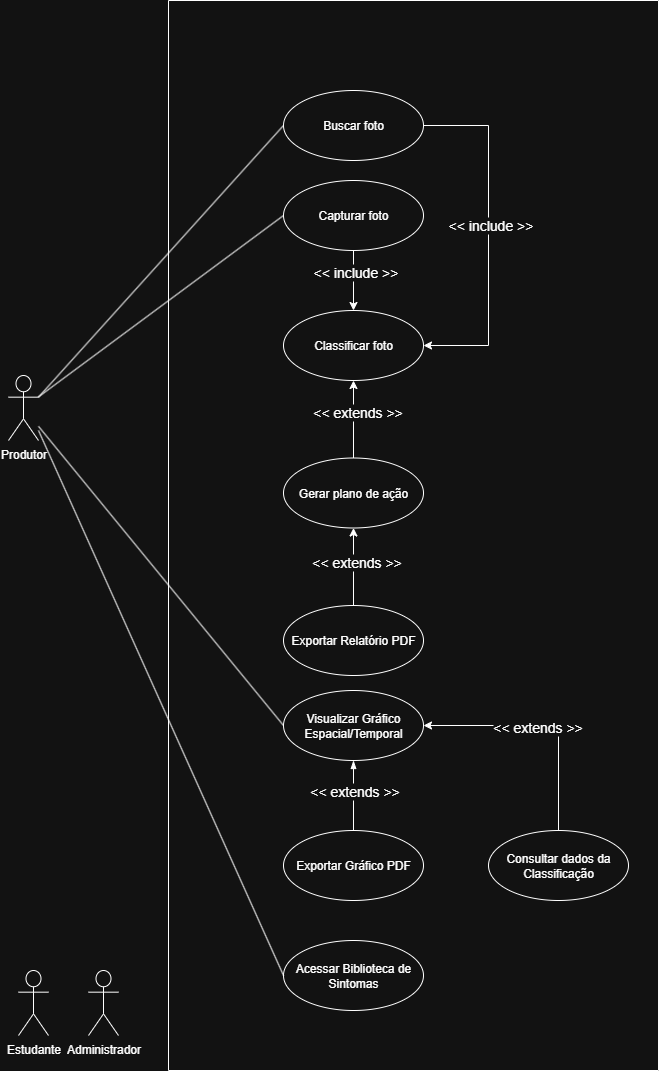

The diagram above was exported from draw.io. Its source (the exported page's mxGraphModel, read from the mxfile embedded in the PNG):
<mxGraphModel dx="2037" dy="2279" grid="1" gridSize="10" guides="1" tooltips="1" connect="1" arrows="1" fold="1" page="1" pageScale="1" pageWidth="827" pageHeight="1169" math="0" shadow="0">
  <root>
    <mxCell id="0" />
    <mxCell id="1" parent="0" />
    <mxCell id="ub6JqPsJmsCeWxGJgpJZ-11" style="rounded=0;orthogonalLoop=1;jettySize=auto;html=1;entryX=0;entryY=0.5;entryDx=0;entryDy=0;endArrow=none;endFill=0;" edge="1" parent="1" source="GUPlHXkuvfN4wE-hsdpa-1" target="GUPlHXkuvfN4wE-hsdpa-2">
      <mxGeometry relative="1" as="geometry">
        <mxPoint x="225" y="580" as="targetPoint" />
      </mxGeometry>
    </mxCell>
    <mxCell id="ub6JqPsJmsCeWxGJgpJZ-18" style="rounded=0;orthogonalLoop=1;jettySize=auto;html=1;entryX=0;entryY=0.5;entryDx=0;entryDy=0;endArrow=none;endFill=0;" edge="1" parent="1" source="GUPlHXkuvfN4wE-hsdpa-1" target="ub6JqPsJmsCeWxGJgpJZ-1">
      <mxGeometry relative="1" as="geometry" />
    </mxCell>
    <mxCell id="GUPlHXkuvfN4wE-hsdpa-1" value="Produtor" style="shape=umlActor;verticalLabelPosition=bottom;verticalAlign=top;html=1;" parent="1" vertex="1">
      <mxGeometry x="130" y="285" width="30" height="65" as="geometry" />
    </mxCell>
    <mxCell id="GUPlHXkuvfN4wE-hsdpa-4" value="Estudante" style="shape=umlActor;verticalLabelPosition=bottom;verticalAlign=top;html=1;" parent="1" vertex="1">
      <mxGeometry x="140" y="880" width="30" height="65" as="geometry" />
    </mxCell>
    <mxCell id="GUPlHXkuvfN4wE-hsdpa-6" value="" style="swimlane;startSize=0;movable=1;resizable=1;rotatable=1;deletable=1;editable=1;locked=0;connectable=1;" parent="1" vertex="1">
      <mxGeometry x="290" y="-90" width="490" height="1070" as="geometry" />
    </mxCell>
    <mxCell id="ub6JqPsJmsCeWxGJgpJZ-7" value="" style="edgeStyle=orthogonalEdgeStyle;rounded=0;orthogonalLoop=1;jettySize=auto;html=1;" edge="1" parent="GUPlHXkuvfN4wE-hsdpa-6" source="GUPlHXkuvfN4wE-hsdpa-2" target="GUPlHXkuvfN4wE-hsdpa-7">
      <mxGeometry relative="1" as="geometry" />
    </mxCell>
    <mxCell id="ub6JqPsJmsCeWxGJgpJZ-8" value="&lt;font style=&quot;font-size: 14px;&quot;&gt;&amp;lt;&amp;lt; include &amp;gt;&amp;gt;&lt;/font&gt;" style="edgeLabel;html=1;align=center;verticalAlign=middle;resizable=0;points=[];" vertex="1" connectable="0" parent="ub6JqPsJmsCeWxGJgpJZ-7">
      <mxGeometry x="-0.2667" y="1" relative="1" as="geometry">
        <mxPoint as="offset" />
      </mxGeometry>
    </mxCell>
    <mxCell id="GUPlHXkuvfN4wE-hsdpa-2" value="Capturar foto" style="ellipse;whiteSpace=wrap;html=1;movable=1;resizable=1;rotatable=1;deletable=1;editable=1;locked=0;connectable=1;" parent="GUPlHXkuvfN4wE-hsdpa-6" vertex="1">
      <mxGeometry x="115" y="180" width="140" height="70" as="geometry" />
    </mxCell>
    <mxCell id="ub6JqPsJmsCeWxGJgpJZ-9" value="" style="edgeStyle=orthogonalEdgeStyle;rounded=0;orthogonalLoop=1;jettySize=auto;html=1;startArrow=classic;startFill=1;endArrow=none;endFill=0;" edge="1" parent="GUPlHXkuvfN4wE-hsdpa-6" source="GUPlHXkuvfN4wE-hsdpa-7" target="GUPlHXkuvfN4wE-hsdpa-8">
      <mxGeometry relative="1" as="geometry" />
    </mxCell>
    <mxCell id="ub6JqPsJmsCeWxGJgpJZ-10" value="&lt;font style=&quot;font-size: 14px;&quot;&gt;&amp;lt;&amp;lt; extends &amp;gt;&amp;gt;&lt;/font&gt;" style="edgeLabel;html=1;align=center;verticalAlign=middle;resizable=0;points=[];" vertex="1" connectable="0" parent="ub6JqPsJmsCeWxGJgpJZ-9">
      <mxGeometry x="-0.2" y="3" relative="1" as="geometry">
        <mxPoint as="offset" />
      </mxGeometry>
    </mxCell>
    <mxCell id="GUPlHXkuvfN4wE-hsdpa-7" value="Classificar foto" style="ellipse;whiteSpace=wrap;html=1;" parent="GUPlHXkuvfN4wE-hsdpa-6" vertex="1">
      <mxGeometry x="115" y="310" width="140" height="70" as="geometry" />
    </mxCell>
    <mxCell id="ub6JqPsJmsCeWxGJgpJZ-16" value="" style="edgeStyle=orthogonalEdgeStyle;rounded=0;orthogonalLoop=1;jettySize=auto;html=1;endArrow=none;endFill=0;startArrow=classic;startFill=1;" edge="1" parent="GUPlHXkuvfN4wE-hsdpa-6" source="GUPlHXkuvfN4wE-hsdpa-8" target="ub6JqPsJmsCeWxGJgpJZ-2">
      <mxGeometry relative="1" as="geometry" />
    </mxCell>
    <mxCell id="ub6JqPsJmsCeWxGJgpJZ-17" value="&lt;font style=&quot;font-size: 14px;&quot;&gt;&amp;lt;&amp;lt; extends &amp;gt;&amp;gt;&lt;/font&gt;" style="edgeLabel;html=1;align=center;verticalAlign=middle;resizable=0;points=[];" vertex="1" connectable="0" parent="ub6JqPsJmsCeWxGJgpJZ-16">
      <mxGeometry x="-0.1429" y="2" relative="1" as="geometry">
        <mxPoint y="1" as="offset" />
      </mxGeometry>
    </mxCell>
    <mxCell id="GUPlHXkuvfN4wE-hsdpa-8" value="Gerar plano de ação" style="ellipse;whiteSpace=wrap;html=1;" parent="GUPlHXkuvfN4wE-hsdpa-6" vertex="1">
      <mxGeometry x="115" y="457.5" width="140" height="70" as="geometry" />
    </mxCell>
    <mxCell id="ub6JqPsJmsCeWxGJgpJZ-22" value="" style="edgeStyle=orthogonalEdgeStyle;rounded=0;orthogonalLoop=1;jettySize=auto;html=1;startArrow=blockThin;startFill=1;endArrow=none;endFill=0;" edge="1" parent="GUPlHXkuvfN4wE-hsdpa-6" source="ub6JqPsJmsCeWxGJgpJZ-1" target="ub6JqPsJmsCeWxGJgpJZ-3">
      <mxGeometry relative="1" as="geometry" />
    </mxCell>
    <mxCell id="ub6JqPsJmsCeWxGJgpJZ-23" value="&lt;font style=&quot;font-size: 14px;&quot;&gt;&amp;lt;&amp;lt; extends &amp;gt;&amp;gt;&lt;/font&gt;" style="edgeLabel;html=1;align=center;verticalAlign=middle;resizable=0;points=[];" vertex="1" connectable="0" parent="ub6JqPsJmsCeWxGJgpJZ-22">
      <mxGeometry x="-0.4" y="1" relative="1" as="geometry">
        <mxPoint x="-1" y="9" as="offset" />
      </mxGeometry>
    </mxCell>
    <mxCell id="ub6JqPsJmsCeWxGJgpJZ-27" value="" style="edgeStyle=orthogonalEdgeStyle;rounded=0;orthogonalLoop=1;jettySize=auto;html=1;endArrow=none;endFill=0;startArrow=classic;startFill=1;" edge="1" parent="GUPlHXkuvfN4wE-hsdpa-6" source="ub6JqPsJmsCeWxGJgpJZ-1" target="ub6JqPsJmsCeWxGJgpJZ-26">
      <mxGeometry relative="1" as="geometry" />
    </mxCell>
    <mxCell id="ub6JqPsJmsCeWxGJgpJZ-28" value="&lt;font style=&quot;font-size: 14px;&quot;&gt;&amp;lt;&amp;lt; extends &amp;gt;&amp;gt;&lt;/font&gt;" style="edgeLabel;html=1;align=center;verticalAlign=middle;resizable=0;points=[];" vertex="1" connectable="0" parent="ub6JqPsJmsCeWxGJgpJZ-27">
      <mxGeometry x="-0.0609" y="-1" relative="1" as="geometry">
        <mxPoint as="offset" />
      </mxGeometry>
    </mxCell>
    <mxCell id="ub6JqPsJmsCeWxGJgpJZ-1" value="Visualizar Gráfico Espacial/Temporal" style="ellipse;whiteSpace=wrap;html=1;" vertex="1" parent="GUPlHXkuvfN4wE-hsdpa-6">
      <mxGeometry x="115" y="690" width="140" height="70" as="geometry" />
    </mxCell>
    <mxCell id="ub6JqPsJmsCeWxGJgpJZ-2" value="Exportar Relatório PDF" style="ellipse;whiteSpace=wrap;html=1;" vertex="1" parent="GUPlHXkuvfN4wE-hsdpa-6">
      <mxGeometry x="115" y="605" width="140" height="70" as="geometry" />
    </mxCell>
    <mxCell id="ub6JqPsJmsCeWxGJgpJZ-3" value="Exportar Gráfico PDF" style="ellipse;whiteSpace=wrap;html=1;" vertex="1" parent="GUPlHXkuvfN4wE-hsdpa-6">
      <mxGeometry x="115" y="830" width="140" height="70" as="geometry" />
    </mxCell>
    <mxCell id="ub6JqPsJmsCeWxGJgpJZ-12" value="Buscar foto" style="ellipse;whiteSpace=wrap;html=1;movable=1;resizable=1;rotatable=1;deletable=1;editable=1;locked=0;connectable=1;" vertex="1" parent="GUPlHXkuvfN4wE-hsdpa-6">
      <mxGeometry x="115" y="90" width="140" height="70" as="geometry" />
    </mxCell>
    <mxCell id="ub6JqPsJmsCeWxGJgpJZ-14" value="" style="edgeStyle=orthogonalEdgeStyle;rounded=0;orthogonalLoop=1;jettySize=auto;html=1;exitX=1;exitY=0.5;exitDx=0;exitDy=0;entryX=1;entryY=0.5;entryDx=0;entryDy=0;" edge="1" parent="GUPlHXkuvfN4wE-hsdpa-6" source="ub6JqPsJmsCeWxGJgpJZ-12" target="GUPlHXkuvfN4wE-hsdpa-7">
      <mxGeometry relative="1" as="geometry">
        <mxPoint x="220" y="290" as="sourcePoint" />
        <mxPoint x="220" y="350" as="targetPoint" />
        <Array as="points">
          <mxPoint x="320" y="125" />
          <mxPoint x="320" y="345" />
        </Array>
      </mxGeometry>
    </mxCell>
    <mxCell id="ub6JqPsJmsCeWxGJgpJZ-15" value="&lt;font style=&quot;font-size: 14px;&quot;&gt;&amp;lt;&amp;lt; include &amp;gt;&amp;gt;&lt;/font&gt;" style="edgeLabel;html=1;align=center;verticalAlign=middle;resizable=0;points=[];" vertex="1" connectable="0" parent="ub6JqPsJmsCeWxGJgpJZ-14">
      <mxGeometry x="-0.2667" y="1" relative="1" as="geometry">
        <mxPoint y="36" as="offset" />
      </mxGeometry>
    </mxCell>
    <mxCell id="ub6JqPsJmsCeWxGJgpJZ-24" value="Acessar Biblioteca de Sintomas" style="ellipse;whiteSpace=wrap;html=1;" vertex="1" parent="GUPlHXkuvfN4wE-hsdpa-6">
      <mxGeometry x="115" y="940" width="140" height="70" as="geometry" />
    </mxCell>
    <mxCell id="ub6JqPsJmsCeWxGJgpJZ-26" value="Consultar dados da Classificação" style="ellipse;whiteSpace=wrap;html=1;" vertex="1" parent="GUPlHXkuvfN4wE-hsdpa-6">
      <mxGeometry x="320" y="830" width="140" height="70" as="geometry" />
    </mxCell>
    <mxCell id="GUPlHXkuvfN4wE-hsdpa-5" value="Administrador" style="shape=umlActor;verticalLabelPosition=bottom;verticalAlign=top;html=1;" parent="1" vertex="1">
      <mxGeometry x="210" y="880" width="30" height="65" as="geometry" />
    </mxCell>
    <mxCell id="ub6JqPsJmsCeWxGJgpJZ-13" style="rounded=0;orthogonalLoop=1;jettySize=auto;html=1;entryX=0;entryY=0.5;entryDx=0;entryDy=0;endArrow=none;endFill=0;exitX=1;exitY=0.3333333333333333;exitDx=0;exitDy=0;exitPerimeter=0;" edge="1" parent="1" source="GUPlHXkuvfN4wE-hsdpa-1" target="ub6JqPsJmsCeWxGJgpJZ-12">
      <mxGeometry relative="1" as="geometry">
        <mxPoint x="430" y="315" as="sourcePoint" />
        <mxPoint x="675" y="190" as="targetPoint" />
      </mxGeometry>
    </mxCell>
    <mxCell id="ub6JqPsJmsCeWxGJgpJZ-25" style="rounded=0;orthogonalLoop=1;jettySize=auto;html=1;entryX=0;entryY=0.5;entryDx=0;entryDy=0;endArrow=none;endFill=0;" edge="1" parent="1" target="ub6JqPsJmsCeWxGJgpJZ-24">
      <mxGeometry relative="1" as="geometry">
        <mxPoint x="160" y="340" as="sourcePoint" />
        <mxPoint x="415" y="669" as="targetPoint" />
      </mxGeometry>
    </mxCell>
  </root>
</mxGraphModel>